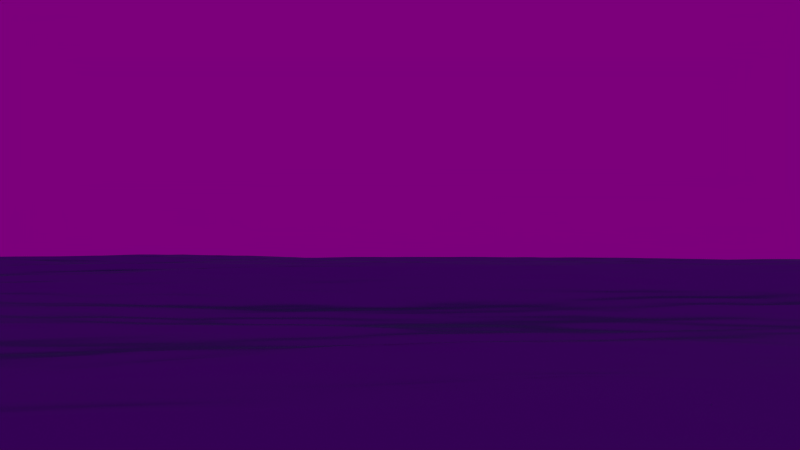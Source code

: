 # Source: Scene1b.blend  (saved by Blender 2.72.0; exported with 4.5.12 LTS)
import bpy
from mathutils import Matrix  # noqa: F401  (used for matrix-valued properties, if any)

bpy.ops.wm.read_factory_settings(use_empty=True)
scene = bpy.context.scene
scene.name = 'Scene'

# ---- collections
col_collection_1 = bpy.data.collections.new('Collection 1'); scene.collection.children.link(col_collection_1)
col_ship1 = bpy.data.collections.new('Ship1')  # instanced only; not linked into the scene
col_affe = bpy.data.collections.new('Affe')  # instanced only; not linked into the scene

# ---- images (referenced by path relative to the original .blend; pixels are not part of the script)
import os
ASSET_DIR = os.environ.get("B2B_ASSET_DIR", "")  # directory of the original .blend (textures are referenced by path, not embedded)
HERE = os.path.dirname(os.path.abspath(__file__))  # packed textures are extracted next to this script under _unpacked/

def load_image(name, relpath, width, height, colorspace="sRGB"):
    """Load a texture the original file referenced (path relative to the .blend, or extracted next to this script)."""
    p = next((c for c in (os.path.join(HERE, relpath), os.path.join(ASSET_DIR, relpath)) if relpath and os.path.exists(c)), "")
    if p:
        img = bpy.data.images.load(p, check_existing=True)
        img.name = name
    else:  # same state as the original file: an image datablock whose file is absent (Cycles renders it pink)
        img = bpy.data.images.new(name, width, height)
        img.source = "FILE"
        img.filepath = "//" + (relpath or name)
    img.colorspace_settings.name = colorspace
    return img
img_mx9wbwi_jpg = load_image('mx9wbwi.jpg', 'mx9wbwi.jpg', 1024, 1024, 'sRGB')

# ---- materials (node trees are filled in below, after node groups)
mat_material_000 = bpy.data.materials.new('Material.000')
mat_material_000.alpha_threshold = 0.0
mat_material_000.roughness = 0.5
mat_material_001 = bpy.data.materials.new('Material.001')
mat_material_001.alpha_threshold = 0.0
mat_material_001.roughness = 0.5
mat_material_003 = bpy.data.materials.new('Material.003')
mat_material_003.alpha_threshold = 0.0
mat_material_003.roughness = 0.5

# ---- material node trees
mat_material_000.use_nodes = True; mat_material_000.node_tree.nodes.clear()
_N = mat_material_000.node_tree.nodes; _L = mat_material_000.node_tree.links
n0 = _N.new('ShaderNodeOutputMaterial'); n0.name = 'Material Output'; n0.location = (436, 302)
n1 = _N.new('ShaderNodeBsdfAnisotropic'); n1.name = 'Glossy BSDF'; n1.location = (236, 302)
n1.distribution = 'GGX'
n1.inputs[0].default_value = (0.167, 0.221, 0.439, 1.0)
n1.inputs[1].default_value = 0.1762
_L.new(n1.outputs[0], n0.inputs[0])
n0.is_active_output = True
mat_material_001.use_nodes = True; mat_material_001.node_tree.nodes.clear()
_N = mat_material_001.node_tree.nodes; _L = mat_material_001.node_tree.links
n0 = _N.new('ShaderNodeOutputMaterial'); n0.name = 'Material Output'; n0.location = (431, 288)
n1 = _N.new('ShaderNodeMixShader'); n1.name = 'Mix Shader'; n1.location = (234, 323)
n2 = _N.new('ShaderNodeLightPath'); n2.name = 'Light Path'; n2.location = (26, 654)
n3 = _N.new('ShaderNodeEmission'); n3.name = 'Emission'; n3.location = (50, 341)
n3.inputs[0].default_value = (0.8, 0.5827, 0.2102, 1.0)
n3.inputs[1].default_value = 30.0
n4 = _N.new('ShaderNodeBsdfTransparent'); n4.name = 'Transparent BSDF'; n4.location = (54, 226)
_L.new(n3.outputs[0], n1.inputs[1])
_L.new(n1.outputs[0], n0.inputs[0])
_L.new(n4.outputs[0], n1.inputs[2])
_L.new(n2.outputs[3], n1.inputs[0])
n0.is_active_output = True
mat_material_003.use_nodes = True; mat_material_003.node_tree.nodes.clear()
_N = mat_material_003.node_tree.nodes; _L = mat_material_003.node_tree.links
n0 = _N.new('ShaderNodeOutputMaterial'); n0.name = 'Material Output'; n0.location = (395, 271)
n1 = _N.new('ShaderNodeEmission'); n1.name = 'Emission'; n1.location = (-14, 158)
n1.inputs[0].default_value = (0.8, 0.7093, 0.4746, 1.0)
n1.inputs[1].default_value = 300.0
n2 = _N.new('ShaderNodeMixShader'); n2.name = 'Mix Shader'; n2.location = (208, 294)
n3 = _N.new('ShaderNodeBsdfTransparent'); n3.name = 'Transparent BSDF'; n3.location = (-11, 272)
n4 = _N.new('ShaderNodeLightPath'); n4.name = 'Light Path'; n4.location = (5, 631)
_L.new(n1.outputs[0], n2.inputs[1])
_L.new(n2.outputs[0], n0.inputs[0])
_L.new(n3.outputs[0], n2.inputs[2])
_L.new(n4.outputs[3], n2.inputs[0])
n0.is_active_output = True

# ---- world
world_world_001 = bpy.data.worlds.new('World.001'); scene.world = world_world_001
world_world_001.use_nodes = True; world_world_001.node_tree.nodes.clear()
_N = world_world_001.node_tree.nodes; _L = world_world_001.node_tree.links
n0 = _N.new('ShaderNodeOutputWorld'); n0.name = 'World Output'; n0.location = (300, 300)
n1 = _N.new('ShaderNodeBackground'); n1.name = 'Background'; n1.location = (10, 300)
n1.inputs[1].default_value = 0.2
n2 = _N.new('ShaderNodeTexEnvironment'); n2.name = 'Environment Texture'; n2.location = (-180, 300)
n2.width = 140
n2.image = img_mx9wbwi_jpg
_L.new(n1.outputs[0], n0.inputs[0])
_L.new(n2.outputs[0], n1.inputs[0])
n0.is_active_output = True
world_world_001.use_sun_shadow = False
world_world_001.sun_shadow_jitter_overblur = 0.0
world_world_001.cycles.sampling_method = 'MANUAL'
world_world_001.cycles.sample_map_resolution = 256

# ---- cameras
cam_camera = bpy.data.cameras.new('Camera')
cam_camera.clip_end = 100.0
cam_camera.lens = 35.0
cam_camera.sensor_width = 32.0
cam_camera.sensor_height = 18.0
cam_camera.ortho_scale = 7.314
cam_camera.dof.focus_distance = 0.0

# ---- meshes
me_plane_001 = bpy.data.meshes.new('Plane.001')
me_plane_001.from_pydata([(-1.0, -1.0, 0.0), (1.0, -1.0, 0.0), (-1.0, 1.0, 0.0), (1.0, 1.0, 0.0)], [], [(0, 1, 3, 2)])
me_plane_001.materials.append(mat_material_000)
me_plane_001.use_remesh_preserve_volume = False
me_plane_001.use_remesh_preserve_attributes = False
me_plane_001.use_mirror_vertex_groups = False
me_plane_001.update()
me_plane_000 = bpy.data.meshes.new('Plane.000')
me_plane_000.from_pydata([(-1.0, -1.0, 0.0), (1.0, -1.0, 0.0), (-1.0, 1.0, 0.0), (1.0, 1.0, 0.0)], [], [(0, 1, 3, 2)])
me_plane_000.materials.append(mat_material_001)
me_plane_000.use_remesh_preserve_volume = False
me_plane_000.use_remesh_preserve_attributes = False
me_plane_000.use_mirror_vertex_groups = False
me_plane_000.update()
me_plane_003 = bpy.data.meshes.new('Plane.003')
me_plane_003.from_pydata([(-1.0, -1.0, 0.0), (1.0, -1.0, 0.0), (-1.0, 1.0, 0.0), (1.0, 1.0, 0.0)], [], [(0, 1, 3, 2)])
me_plane_003.materials.append(mat_material_003)
me_plane_003.use_remesh_preserve_volume = False
me_plane_003.use_remesh_preserve_attributes = False
me_plane_003.use_mirror_vertex_groups = False
me_plane_003.update()

# ---- objects
ob_ship1 = bpy.data.objects.new('Ship1', None)
ob_affe = bpy.data.objects.new('Affe', None)
ob_camera = bpy.data.objects.new('Camera', cam_camera)
ob_plane = bpy.data.objects.new('Plane', me_plane_001)
ob_plane_003 = bpy.data.objects.new('Plane.003', me_plane_000)
ob_plane_001 = bpy.data.objects.new('Plane.001', me_plane_003)

# ---- transforms, parenting, visibility, modifiers, constraints
ob_ship1.location = (-0.7195, 16.86, 0.6619)
ob_ship1.rotation_euler = (-0.02649, -0.0184, -0.007105)
ob_ship1.scale = (0.119, 0.119, 0.119)
ob_ship1.empty_image_offset = (0.0, 0.0)
ob_ship1.show_instancer_for_render = False
ob_ship1.instance_type = 'COLLECTION'
ob_ship1.lineart.crease_threshold = 0.0
ob_affe.parent = ob_ship1
ob_affe.matrix_parent_inverse = Matrix(((8.394, 0.01216, -0.331, -6.74), (-0.03494, 8.381, -0.5783, -13.16), (0.3293, 0.5793, 8.374, -9.899), (0.0, 0.0, 0.0, 1.0)))
ob_affe.location = (0.3377, 3.644, 1.878)
ob_affe.rotation_euler = (0.0, 0.0, -0.008498)
ob_affe.scale = (0.02357, 0.02357, 0.02357)
ob_affe.empty_image_offset = (0.0, 0.0)
ob_affe.show_instancer_for_render = False
ob_affe.instance_type = 'COLLECTION'
ob_affe.lineart.crease_threshold = 0.0
ob_camera.location = (-5.17, 5.575, 1.88)
ob_camera.rotation_euler = (1.597, 5.19e-07, -0.3403)
ob_camera.scale = (1.0, 1.0, 1.0)
ob_camera.lock_rotations_4d = False
ob_camera.empty_display_type = 'ARROWS'
ob_camera.color = (0.0, 0.0, 0.0, 0.0)
ob_camera.display_type = 'WIRE'
ob_camera.lineart.crease_threshold = 0.0
ob_plane.location = (7.583, 27.49, 1.048)
ob_plane.rotation_euler = (0.0, 0.0, -1.899)
ob_plane.scale = (0.1416, 0.1416, 0.1416)
ob_plane.lineart.crease_threshold = 0.0
_m = ob_plane.modifiers.new('Ocean', 'OCEAN')
_m.resolution = 16
_m.viewport_resolution = 16
_m.spatial_size = 500
_m.wave_alignment = 1.0
_m.wave_scale = 5.0
_m.foam_coverage = 0.4
_m.choppiness = 3.0
_m.time = 10.04
_m.frame_end = 500
_m.filepath = '[user-redacted]/3D Mod Projekt//cache_ocean'
ob_plane_003.location = (-78.24, -65.17, 5.501)
ob_plane_003.rotation_euler = (1.201, -0.0, -0.6888)
ob_plane_003.scale = (5.698, 5.698, 5.698)
ob_plane_003.visible_camera = False
ob_plane_003.lineart.crease_threshold = 0.0
ob_plane_001.location = (165.6, -128.8, 33.3)
ob_plane_001.rotation_euler = (1.528, -0.01196, 0.7786)
ob_plane_001.scale = (9.382, 74.13, 10.43)
ob_plane_001.visible_camera = False
ob_plane_001.lineart.crease_threshold = 0.0
ob_ship1.instance_collection = None
ob_affe.instance_collection = col_affe

# ---- collection membership
col_collection_1.objects.link(ob_ship1)
col_collection_1.objects.link(ob_affe)
col_collection_1.objects.link(ob_camera)
col_collection_1.objects.link(ob_plane)
col_collection_1.objects.link(ob_plane_003)
col_collection_1.objects.link(ob_plane_001)

# ---- scene / render settings (as saved in the file)
scene.camera = ob_camera
scene.frame_start = 10; scene.frame_end = 500; scene.frame_set(251)
scene.render.engine = 'CYCLES'
scene.render.image_settings.file_format = 'JPEG'
scene.render.image_settings.quality = 100
scene.render.resolution_percentage = 10
scene.render.dither_intensity = 0.0
scene.render.use_persistent_data = True
scene.cycles.use_denoising = False
scene.cycles.samples = 300
scene.cycles.sampling_pattern = 'TABULATED_SOBOL'
scene.cycles.light_sampling_threshold = 0.0
scene.cycles.use_adaptive_sampling = False
scene.cycles.use_light_tree = False
scene.cycles.blur_glossy = 0.0
scene.cycles.pixel_filter_type = 'GAUSSIAN'
scene.cycles.sample_clamp_direct = 2.0
scene.cycles.sample_clamp_indirect = 2.0
scene.view_settings.view_transform = 'Standard'
bpy.context.view_layer.update()
